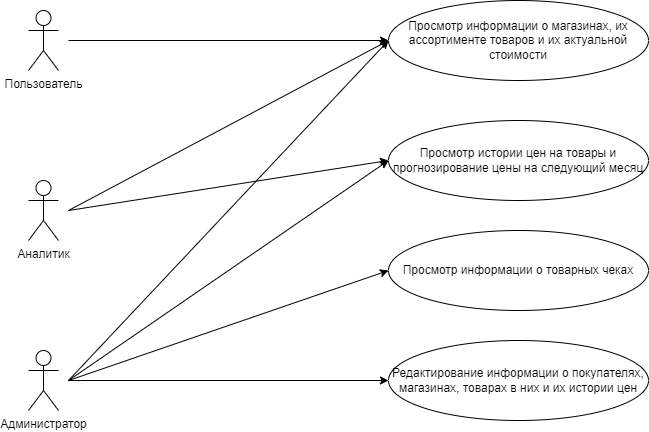

The diagram above was exported from draw.io. Its source (the exported page's mxGraphModel, read from the mxfile embedded in the PNG):
<mxGraphModel dx="1038" dy="649" grid="1" gridSize="10" guides="1" tooltips="1" connect="1" arrows="1" fold="1" page="1" pageScale="1" pageWidth="827" pageHeight="1169" math="0" shadow="0">
  <root>
    <mxCell id="0" />
    <mxCell id="1" parent="0" />
    <mxCell id="JY230rKWGFjSFswTlPEw-15" style="edgeStyle=none;rounded=0;orthogonalLoop=1;jettySize=auto;html=1;entryX=0;entryY=0.5;entryDx=0;entryDy=0;" parent="1" target="JY230rKWGFjSFswTlPEw-4" edge="1">
      <mxGeometry relative="1" as="geometry">
        <mxPoint x="140" y="140" as="sourcePoint" />
      </mxGeometry>
    </mxCell>
    <mxCell id="JY230rKWGFjSFswTlPEw-1" value="Пользователь" style="shape=umlActor;verticalLabelPosition=bottom;verticalAlign=top;html=1;outlineConnect=0;" parent="1" vertex="1">
      <mxGeometry x="100" y="110" width="30" height="60" as="geometry" />
    </mxCell>
    <mxCell id="JY230rKWGFjSFswTlPEw-13" style="edgeStyle=none;rounded=0;orthogonalLoop=1;jettySize=auto;html=1;entryX=0;entryY=0.5;entryDx=0;entryDy=0;" parent="1" target="JY230rKWGFjSFswTlPEw-5" edge="1">
      <mxGeometry relative="1" as="geometry">
        <mxPoint x="140" y="310" as="sourcePoint" />
      </mxGeometry>
    </mxCell>
    <mxCell id="JY230rKWGFjSFswTlPEw-14" style="edgeStyle=none;rounded=0;orthogonalLoop=1;jettySize=auto;html=1;entryX=0;entryY=0.5;entryDx=0;entryDy=0;" parent="1" target="JY230rKWGFjSFswTlPEw-4" edge="1">
      <mxGeometry relative="1" as="geometry">
        <mxPoint x="140" y="310" as="sourcePoint" />
      </mxGeometry>
    </mxCell>
    <mxCell id="JY230rKWGFjSFswTlPEw-2" value="Аналитик" style="shape=umlActor;verticalLabelPosition=bottom;verticalAlign=top;html=1;outlineConnect=0;" parent="1" vertex="1">
      <mxGeometry x="100" y="280" width="30" height="60" as="geometry" />
    </mxCell>
    <mxCell id="JY230rKWGFjSFswTlPEw-9" style="rounded=0;orthogonalLoop=1;jettySize=auto;html=1;entryX=0;entryY=0.5;entryDx=0;entryDy=0;" parent="1" target="JY230rKWGFjSFswTlPEw-7" edge="1">
      <mxGeometry relative="1" as="geometry">
        <mxPoint x="140" y="480" as="sourcePoint" />
      </mxGeometry>
    </mxCell>
    <mxCell id="JY230rKWGFjSFswTlPEw-10" style="rounded=0;orthogonalLoop=1;jettySize=auto;html=1;entryX=0;entryY=0.5;entryDx=0;entryDy=0;" parent="1" target="JY230rKWGFjSFswTlPEw-6" edge="1">
      <mxGeometry relative="1" as="geometry">
        <mxPoint x="140" y="480" as="sourcePoint" />
      </mxGeometry>
    </mxCell>
    <mxCell id="JY230rKWGFjSFswTlPEw-11" style="edgeStyle=none;rounded=0;orthogonalLoop=1;jettySize=auto;html=1;entryX=0;entryY=0.5;entryDx=0;entryDy=0;" parent="1" target="JY230rKWGFjSFswTlPEw-5" edge="1">
      <mxGeometry relative="1" as="geometry">
        <mxPoint x="140" y="480" as="sourcePoint" />
      </mxGeometry>
    </mxCell>
    <mxCell id="JY230rKWGFjSFswTlPEw-12" style="edgeStyle=none;rounded=0;orthogonalLoop=1;jettySize=auto;html=1;entryX=0;entryY=0.5;entryDx=0;entryDy=0;" parent="1" target="JY230rKWGFjSFswTlPEw-4" edge="1">
      <mxGeometry relative="1" as="geometry">
        <mxPoint x="140" y="480" as="sourcePoint" />
      </mxGeometry>
    </mxCell>
    <mxCell id="JY230rKWGFjSFswTlPEw-3" value="Администратор" style="shape=umlActor;verticalLabelPosition=bottom;verticalAlign=top;html=1;outlineConnect=0;" parent="1" vertex="1">
      <mxGeometry x="100" y="450" width="30" height="60" as="geometry" />
    </mxCell>
    <mxCell id="JY230rKWGFjSFswTlPEw-4" value="Просмотр информации о магазинах, их ассортименте товаров и их актуальной стоимости" style="ellipse;whiteSpace=wrap;html=1;" parent="1" vertex="1">
      <mxGeometry x="460" y="100" width="260" height="80" as="geometry" />
    </mxCell>
    <mxCell id="JY230rKWGFjSFswTlPEw-5" value="Просмотр истории цен на товары и прогнозирование цены на следующий месяц" style="ellipse;whiteSpace=wrap;html=1;" parent="1" vertex="1">
      <mxGeometry x="460" y="220" width="260" height="80" as="geometry" />
    </mxCell>
    <mxCell id="JY230rKWGFjSFswTlPEw-6" value="Просмотр информации о товарных чеках" style="ellipse;whiteSpace=wrap;html=1;" parent="1" vertex="1">
      <mxGeometry x="460" y="330" width="260" height="80" as="geometry" />
    </mxCell>
    <mxCell id="JY230rKWGFjSFswTlPEw-7" value="Редактирование информации о покупателях, магазинах, товарах в них и их истории цен" style="ellipse;whiteSpace=wrap;html=1;" parent="1" vertex="1">
      <mxGeometry x="460" y="440" width="260" height="80" as="geometry" />
    </mxCell>
  </root>
</mxGraphModel>